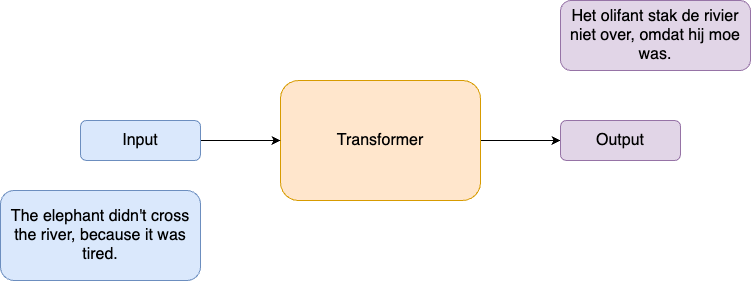

The diagram above was exported from draw.io. Its source (the exported page's mxGraphModel, read from the mxfile embedded in the PNG):
<mxGraphModel dx="1026" dy="691" grid="1" gridSize="10" guides="1" tooltips="1" connect="1" arrows="1" fold="1" page="1" pageScale="1" pageWidth="850" pageHeight="1100" math="0" shadow="0">
  <root>
    <mxCell id="0" />
    <mxCell id="1" parent="0" />
    <mxCell id="2maal-zkghXKxfuPatmV-5" style="edgeStyle=orthogonalEdgeStyle;rounded=0;orthogonalLoop=1;jettySize=auto;html=1;exitX=1;exitY=0.5;exitDx=0;exitDy=0;entryX=0;entryY=0.5;entryDx=0;entryDy=0;fontSize=16;" edge="1" parent="1" source="2maal-zkghXKxfuPatmV-1" target="2maal-zkghXKxfuPatmV-3">
      <mxGeometry relative="1" as="geometry" />
    </mxCell>
    <mxCell id="2maal-zkghXKxfuPatmV-1" value="Transformer" style="rounded=1;whiteSpace=wrap;html=1;fillColor=#ffe6cc;strokeColor=#d79b00;fontSize=16;" vertex="1" parent="1">
      <mxGeometry x="320" y="160" width="200" height="120" as="geometry" />
    </mxCell>
    <mxCell id="2maal-zkghXKxfuPatmV-4" style="edgeStyle=orthogonalEdgeStyle;rounded=0;orthogonalLoop=1;jettySize=auto;html=1;exitX=1;exitY=0.5;exitDx=0;exitDy=0;entryX=0;entryY=0.5;entryDx=0;entryDy=0;fontSize=16;" edge="1" parent="1" source="2maal-zkghXKxfuPatmV-2" target="2maal-zkghXKxfuPatmV-1">
      <mxGeometry relative="1" as="geometry" />
    </mxCell>
    <mxCell id="2maal-zkghXKxfuPatmV-2" value="Input" style="rounded=1;whiteSpace=wrap;html=1;fillColor=#dae8fc;strokeColor=#6c8ebf;fontSize=16;" vertex="1" parent="1">
      <mxGeometry x="120" y="200" width="120" height="40" as="geometry" />
    </mxCell>
    <mxCell id="2maal-zkghXKxfuPatmV-3" value="Output" style="rounded=1;whiteSpace=wrap;html=1;fillColor=#e1d5e7;strokeColor=#9673a6;fontSize=16;" vertex="1" parent="1">
      <mxGeometry x="600" y="200" width="120" height="40" as="geometry" />
    </mxCell>
    <mxCell id="2maal-zkghXKxfuPatmV-6" value="The elephant didn't cross the river, because it was tired." style="rounded=1;whiteSpace=wrap;html=1;fillColor=#dae8fc;strokeColor=#6c8ebf;fontSize=16;" vertex="1" parent="1">
      <mxGeometry x="40" y="270" width="200" height="90" as="geometry" />
    </mxCell>
    <mxCell id="2maal-zkghXKxfuPatmV-7" value="Het olifant stak de rivier niet over, omdat hij moe was." style="rounded=1;whiteSpace=wrap;html=1;fillColor=#e1d5e7;strokeColor=#9673a6;fontSize=16;" vertex="1" parent="1">
      <mxGeometry x="600" y="80" width="190" height="70" as="geometry" />
    </mxCell>
  </root>
</mxGraphModel>